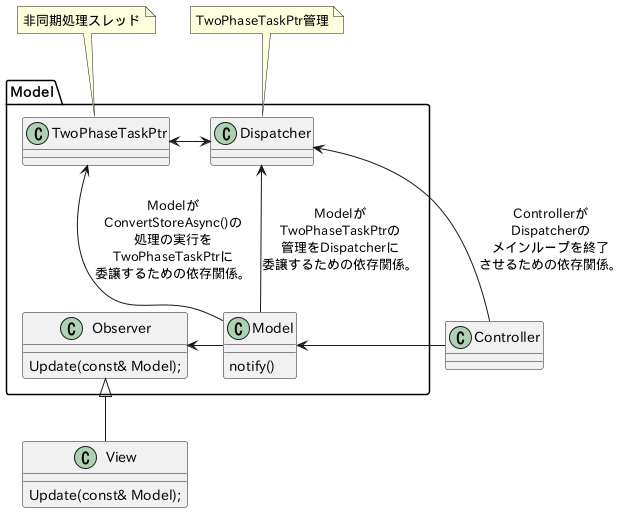

The diagram above was rendered by PlantUML. Its source (embedded in the PNG):
@startuml
package Model as ModelPkg {
    class Model {
        notify()
    }

    class Observer {
        Update(const& Model);
    }

    class TwoPhaseTaskPtr
    class Dispatcher
}

class View {
    Update(const& Model);
}

class Controller

note top of TwoPhaseTaskPtr : 非同期処理スレッド
note top of Dispatcher : TwoPhaseTaskPtr管理

View -up-|> Observer
Model-up->TwoPhaseTaskPtr : Modelが\nConvertStoreAsync()の\n処理の実行を\nTwoPhaseTaskPtrに\n委譲するための依存関係。
Model-up->Dispatcher : Modelが\nTwoPhaseTaskPtrの\n管理をDispatcherに\n委譲するための依存関係。
Model-left->Observer
Controller-up->Dispatcher : Controllerが\nDispatcherの\nメインループを終了\nさせるための依存関係。
Controller->Model
TwoPhaseTaskPtr <-right->Dispatcher

@enduml